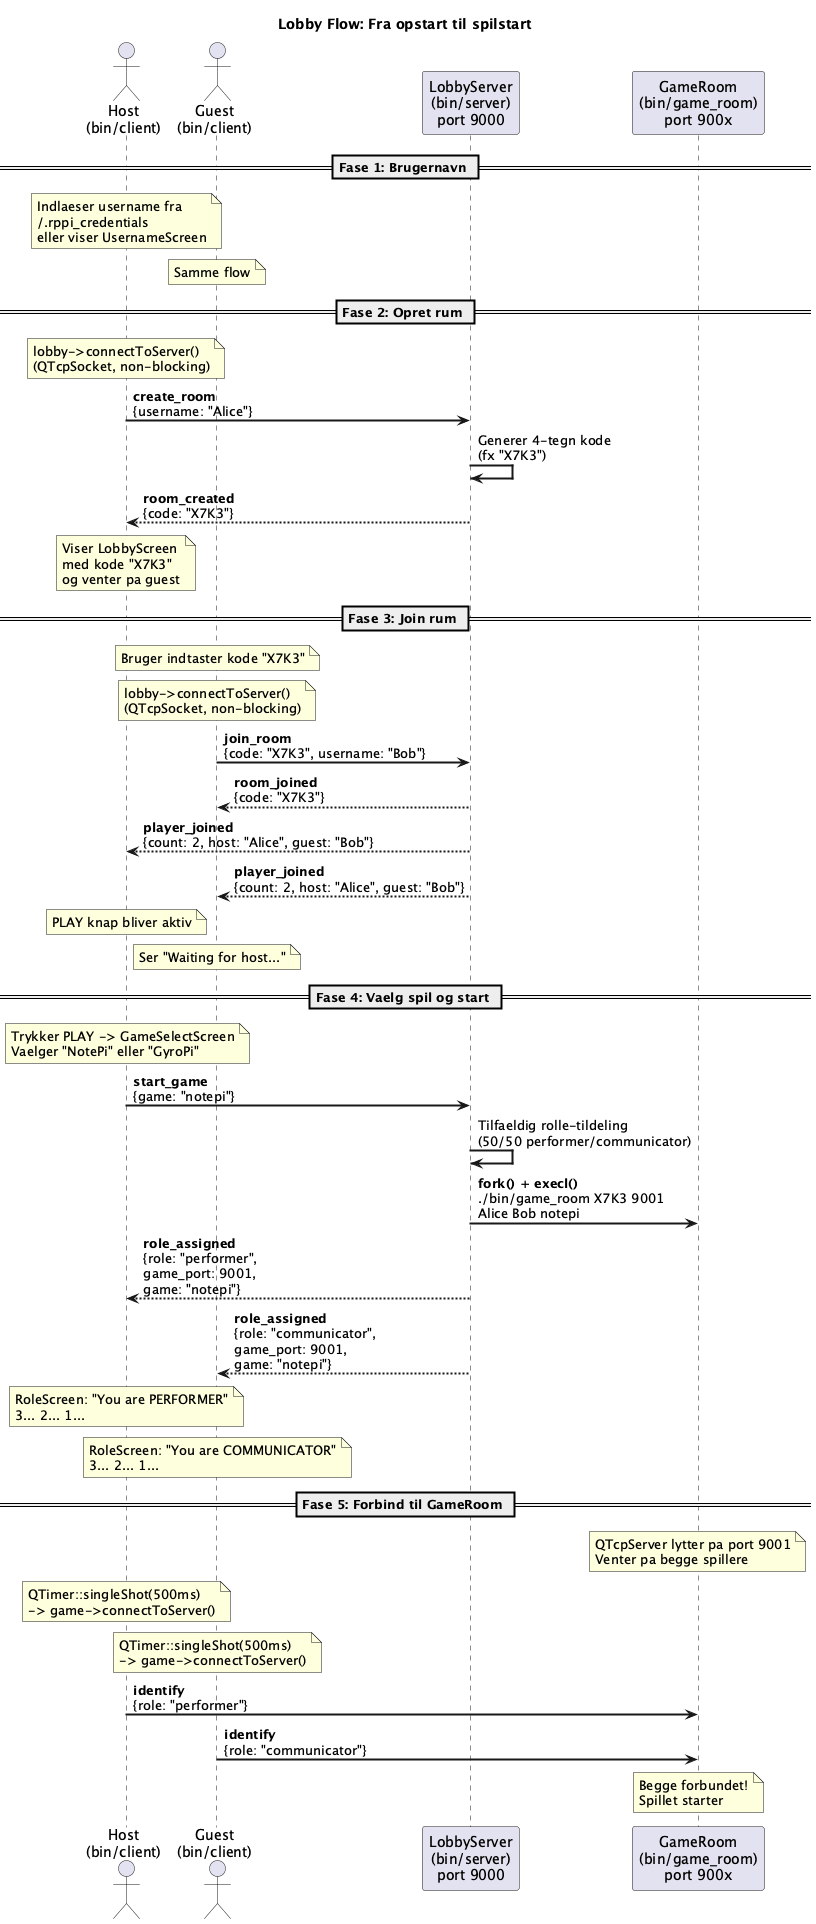

The diagram above was rendered by PlantUML. Its source (embedded in the PNG):
@startuml Lobby Flow - Opret rum og start spil

title Lobby Flow: Fra opstart til spilstart

skinparam sequenceArrowThickness 2
skinparam participantPadding 20

actor "Host\n(bin/client)" as H
actor "Guest\n(bin/client)" as G
participant "LobbyServer\n(bin/server)\nport 9000" as LS
participant "GameRoom\n(bin/game_room)\nport 900x" as GR

== Fase 1: Brugernavn ==
note over H: Indlaeser username fra\n~/.rppi_credentials\neller viser UsernameScreen

note over G: Samme flow

== Fase 2: Opret rum ==
note over H: lobby->connectToServer()\n(QTcpSocket, non-blocking)
H -> LS: **create_room**\n{username: "Alice"}
LS -> LS: Generer 4-tegn kode\n(fx "X7K3")
LS --> H: **room_created**\n{code: "X7K3"}
note over H: Viser LobbyScreen\nmed kode "X7K3"\nog venter pa guest

== Fase 3: Join rum ==
note over G: Bruger indtaster kode "X7K3"
note over G: lobby->connectToServer()\n(QTcpSocket, non-blocking)
G -> LS: **join_room**\n{code: "X7K3", username: "Bob"}
LS --> G: **room_joined**\n{code: "X7K3"}
LS --> H: **player_joined**\n{count: 2, host: "Alice", guest: "Bob"}
LS --> G: **player_joined**\n{count: 2, host: "Alice", guest: "Bob"}
note over H: PLAY knap bliver aktiv
note over G: Ser "Waiting for host..."

== Fase 4: Vaelg spil og start ==
note over H: Trykker PLAY -> GameSelectScreen\nVaelger "NotePi" eller "GyroPi"
H -> LS: **start_game**\n{game: "notepi"}

LS -> LS: Tilfaeldig rolle-tildeling\n(50/50 performer/communicator)
LS -> GR: **fork() + execl()**\n./bin/game_room X7K3 9001\nAlice Bob notepi

LS --> H: **role_assigned**\n{role: "performer",\ngame_port: 9001,\ngame: "notepi"}
LS --> G: **role_assigned**\n{role: "communicator",\ngame_port: 9001,\ngame: "notepi"}

note over H: RoleScreen: "You are PERFORMER"\n3... 2... 1...
note over G: RoleScreen: "You are COMMUNICATOR"\n3... 2... 1...

== Fase 5: Forbind til GameRoom ==
note over GR: QTcpServer lytter pa port 9001\nVenter pa begge spillere
note over H: QTimer::singleShot(500ms)\n-> game->connectToServer()
note over G: QTimer::singleShot(500ms)\n-> game->connectToServer()

H -> GR: **identify**\n{role: "performer"}
G -> GR: **identify**\n{role: "communicator"}

note over GR: Begge forbundet!\nSpillet starter

@enduml